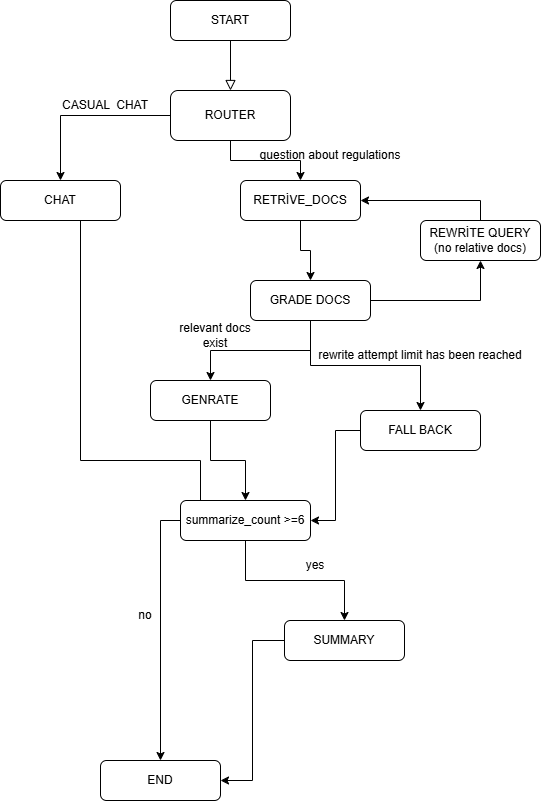

The diagram above was exported from draw.io. Its source (the exported page's mxGraphModel, read from the mxfile embedded in the PNG):
<mxGraphModel dx="1460" dy="806" grid="1" gridSize="10" guides="1" tooltips="1" connect="1" arrows="1" fold="1" page="1" pageScale="1" pageWidth="827" pageHeight="1169" math="0" shadow="0">
  <root>
    <mxCell id="WIyWlLk6GJQsqaUBKTNV-0" />
    <mxCell id="WIyWlLk6GJQsqaUBKTNV-1" parent="WIyWlLk6GJQsqaUBKTNV-0" />
    <mxCell id="z9bcDvRN_GmOywJGTQCm-31" edge="1" parent="WIyWlLk6GJQsqaUBKTNV-1" source="z9bcDvRN_GmOywJGTQCm-32" style="rounded=0;html=1;jettySize=auto;orthogonalLoop=1;fontSize=11;endArrow=block;endFill=0;endSize=8;strokeWidth=1;shadow=0;labelBackgroundColor=none;edgeStyle=orthogonalEdgeStyle;" value="">
      <mxGeometry relative="1" as="geometry">
        <mxPoint x="350" y="90" as="targetPoint" />
      </mxGeometry>
    </mxCell>
    <mxCell id="z9bcDvRN_GmOywJGTQCm-32" parent="WIyWlLk6GJQsqaUBKTNV-1" style="rounded=1;whiteSpace=wrap;html=1;fontSize=12;glass=0;strokeWidth=1;shadow=0;" value="START" vertex="1">
      <mxGeometry height="40" width="120" x="290" as="geometry" />
    </mxCell>
    <mxCell id="z9bcDvRN_GmOywJGTQCm-33" edge="1" parent="WIyWlLk6GJQsqaUBKTNV-1" source="z9bcDvRN_GmOywJGTQCm-35" style="edgeStyle=orthogonalEdgeStyle;rounded=0;orthogonalLoop=1;jettySize=auto;html=1;entryX=0.5;entryY=0;entryDx=0;entryDy=0;" target="z9bcDvRN_GmOywJGTQCm-37">
      <mxGeometry relative="1" as="geometry" />
    </mxCell>
    <mxCell id="z9bcDvRN_GmOywJGTQCm-34" edge="1" parent="WIyWlLk6GJQsqaUBKTNV-1" source="z9bcDvRN_GmOywJGTQCm-35" style="edgeStyle=orthogonalEdgeStyle;rounded=0;orthogonalLoop=1;jettySize=auto;html=1;" target="z9bcDvRN_GmOywJGTQCm-46">
      <mxGeometry relative="1" as="geometry" />
    </mxCell>
    <mxCell id="z9bcDvRN_GmOywJGTQCm-35" parent="WIyWlLk6GJQsqaUBKTNV-1" style="rounded=1;whiteSpace=wrap;html=1;fontSize=12;glass=0;strokeWidth=1;shadow=0;" value="ROUTER" vertex="1">
      <mxGeometry height="50" width="120" x="290" y="90" as="geometry" />
    </mxCell>
    <mxCell id="z9bcDvRN_GmOywJGTQCm-36" edge="1" parent="WIyWlLk6GJQsqaUBKTNV-1" source="z9bcDvRN_GmOywJGTQCm-37" style="edgeStyle=orthogonalEdgeStyle;rounded=0;orthogonalLoop=1;jettySize=auto;html=1;entryX=0.5;entryY=0;entryDx=0;entryDy=0;" target="z9bcDvRN_GmOywJGTQCm-42">
      <mxGeometry relative="1" as="geometry" />
    </mxCell>
    <mxCell id="z9bcDvRN_GmOywJGTQCm-37" parent="WIyWlLk6GJQsqaUBKTNV-1" style="rounded=1;whiteSpace=wrap;html=1;fontSize=12;glass=0;strokeWidth=1;shadow=0;" value="RETRİVE_DOCS" vertex="1">
      <mxGeometry height="40" width="120" x="360" y="180" as="geometry" />
    </mxCell>
    <mxCell id="z9bcDvRN_GmOywJGTQCm-38" parent="WIyWlLk6GJQsqaUBKTNV-1" style="text;html=1;whiteSpace=wrap;strokeColor=none;fillColor=none;align=center;verticalAlign=middle;rounded=0;" value="question about regulations" vertex="1">
      <mxGeometry height="30" width="200" x="350" y="140" as="geometry" />
    </mxCell>
    <mxCell id="z9bcDvRN_GmOywJGTQCm-39" edge="1" parent="WIyWlLk6GJQsqaUBKTNV-1" source="z9bcDvRN_GmOywJGTQCm-42" style="edgeStyle=orthogonalEdgeStyle;rounded=0;orthogonalLoop=1;jettySize=auto;html=1;entryX=0.5;entryY=1;entryDx=0;entryDy=0;" target="z9bcDvRN_GmOywJGTQCm-44">
      <mxGeometry relative="1" as="geometry" />
    </mxCell>
    <mxCell id="z9bcDvRN_GmOywJGTQCm-40" edge="1" parent="WIyWlLk6GJQsqaUBKTNV-1" source="z9bcDvRN_GmOywJGTQCm-42" style="edgeStyle=orthogonalEdgeStyle;rounded=0;orthogonalLoop=1;jettySize=auto;html=1;entryX=0.5;entryY=0;entryDx=0;entryDy=0;" target="z9bcDvRN_GmOywJGTQCm-49">
      <mxGeometry relative="1" as="geometry" />
    </mxCell>
    <mxCell id="z9bcDvRN_GmOywJGTQCm-41" edge="1" parent="WIyWlLk6GJQsqaUBKTNV-1" source="z9bcDvRN_GmOywJGTQCm-42" style="edgeStyle=orthogonalEdgeStyle;rounded=0;orthogonalLoop=1;jettySize=auto;html=1;entryX=0.5;entryY=0;entryDx=0;entryDy=0;" target="z9bcDvRN_GmOywJGTQCm-52">
      <mxGeometry relative="1" as="geometry" />
    </mxCell>
    <mxCell id="z9bcDvRN_GmOywJGTQCm-42" parent="WIyWlLk6GJQsqaUBKTNV-1" style="rounded=1;whiteSpace=wrap;html=1;fontSize=12;glass=0;strokeWidth=1;shadow=0;" value="GRADE DOCS" vertex="1">
      <mxGeometry height="40" width="120" x="370" y="280" as="geometry" />
    </mxCell>
    <mxCell id="z9bcDvRN_GmOywJGTQCm-43" edge="1" parent="WIyWlLk6GJQsqaUBKTNV-1" source="z9bcDvRN_GmOywJGTQCm-44" style="edgeStyle=orthogonalEdgeStyle;rounded=0;orthogonalLoop=1;jettySize=auto;html=1;entryX=1;entryY=0.5;entryDx=0;entryDy=0;" target="z9bcDvRN_GmOywJGTQCm-37">
      <mxGeometry relative="1" as="geometry">
        <Array as="points">
          <mxPoint x="600" y="200" />
        </Array>
      </mxGeometry>
    </mxCell>
    <mxCell id="z9bcDvRN_GmOywJGTQCm-44" parent="WIyWlLk6GJQsqaUBKTNV-1" style="rounded=1;whiteSpace=wrap;html=1;fontSize=12;glass=0;strokeWidth=1;shadow=0;" value="REWRİTE QUERY&lt;div&gt;(no relative docs)&lt;/div&gt;" vertex="1">
      <mxGeometry height="40" width="120" x="540" y="220" as="geometry" />
    </mxCell>
    <mxCell id="z9bcDvRN_GmOywJGTQCm-62" edge="1" parent="WIyWlLk6GJQsqaUBKTNV-1" source="z9bcDvRN_GmOywJGTQCm-46" style="edgeStyle=orthogonalEdgeStyle;rounded=0;orthogonalLoop=1;jettySize=auto;html=1;entryX=0;entryY=0.5;entryDx=0;entryDy=0;" target="z9bcDvRN_GmOywJGTQCm-56">
      <mxGeometry relative="1" as="geometry">
        <Array as="points">
          <mxPoint x="200" y="460" />
          <mxPoint x="320" y="460" />
          <mxPoint x="320" y="520" />
        </Array>
      </mxGeometry>
    </mxCell>
    <mxCell id="z9bcDvRN_GmOywJGTQCm-46" parent="WIyWlLk6GJQsqaUBKTNV-1" style="rounded=1;whiteSpace=wrap;html=1;fontSize=12;glass=0;strokeWidth=1;shadow=0;" value="CHAT" vertex="1">
      <mxGeometry height="40" width="120" x="120" y="180" as="geometry" />
    </mxCell>
    <mxCell id="z9bcDvRN_GmOywJGTQCm-47" parent="WIyWlLk6GJQsqaUBKTNV-1" style="text;html=1;whiteSpace=wrap;strokeColor=none;fillColor=none;align=center;verticalAlign=middle;rounded=0;" value="CASUAL&amp;nbsp; CHAT" vertex="1">
      <mxGeometry height="30" width="90" x="180" y="90" as="geometry" />
    </mxCell>
    <mxCell id="z9bcDvRN_GmOywJGTQCm-48" edge="1" parent="WIyWlLk6GJQsqaUBKTNV-1" source="z9bcDvRN_GmOywJGTQCm-49" style="edgeStyle=orthogonalEdgeStyle;rounded=0;orthogonalLoop=1;jettySize=auto;html=1;" target="z9bcDvRN_GmOywJGTQCm-56" value="">
      <mxGeometry relative="1" as="geometry" />
    </mxCell>
    <mxCell id="z9bcDvRN_GmOywJGTQCm-49" parent="WIyWlLk6GJQsqaUBKTNV-1" style="rounded=1;whiteSpace=wrap;html=1;fontSize=12;glass=0;strokeWidth=1;shadow=0;" value="GENRATE" vertex="1">
      <mxGeometry height="40" width="120" x="270" y="380" as="geometry" />
    </mxCell>
    <mxCell id="z9bcDvRN_GmOywJGTQCm-50" parent="WIyWlLk6GJQsqaUBKTNV-1" style="text;html=1;whiteSpace=wrap;strokeColor=none;fillColor=none;align=center;verticalAlign=middle;rounded=0;" value="relevant docs exist" vertex="1">
      <mxGeometry height="30" width="90" x="290" y="320" as="geometry" />
    </mxCell>
    <mxCell id="z9bcDvRN_GmOywJGTQCm-51" edge="1" parent="WIyWlLk6GJQsqaUBKTNV-1" source="z9bcDvRN_GmOywJGTQCm-52" style="edgeStyle=orthogonalEdgeStyle;rounded=0;orthogonalLoop=1;jettySize=auto;html=1;entryX=1;entryY=0.5;entryDx=0;entryDy=0;" target="z9bcDvRN_GmOywJGTQCm-56">
      <mxGeometry relative="1" as="geometry" />
    </mxCell>
    <mxCell id="z9bcDvRN_GmOywJGTQCm-52" parent="WIyWlLk6GJQsqaUBKTNV-1" style="rounded=1;whiteSpace=wrap;html=1;fontSize=12;glass=0;strokeWidth=1;shadow=0;" value="FALL BACK" vertex="1">
      <mxGeometry height="40" width="120" x="480" y="410" as="geometry" />
    </mxCell>
    <mxCell id="z9bcDvRN_GmOywJGTQCm-53" parent="WIyWlLk6GJQsqaUBKTNV-1" style="text;html=1;whiteSpace=wrap;strokeColor=none;fillColor=none;align=center;verticalAlign=middle;rounded=0;" value="rewrite attempt limit has been reached" vertex="1">
      <mxGeometry height="30" width="240" x="420" y="340" as="geometry" />
    </mxCell>
    <mxCell id="z9bcDvRN_GmOywJGTQCm-54" edge="1" parent="WIyWlLk6GJQsqaUBKTNV-1" source="z9bcDvRN_GmOywJGTQCm-56" style="edgeStyle=orthogonalEdgeStyle;rounded=0;orthogonalLoop=1;jettySize=auto;html=1;entryX=0.5;entryY=0;entryDx=0;entryDy=0;" target="z9bcDvRN_GmOywJGTQCm-58">
      <mxGeometry relative="1" as="geometry" />
    </mxCell>
    <mxCell id="z9bcDvRN_GmOywJGTQCm-55" edge="1" parent="WIyWlLk6GJQsqaUBKTNV-1" source="z9bcDvRN_GmOywJGTQCm-56" style="edgeStyle=orthogonalEdgeStyle;rounded=0;orthogonalLoop=1;jettySize=auto;html=1;">
      <mxGeometry relative="1" as="geometry">
        <mxPoint x="280" y="760" as="targetPoint" />
      </mxGeometry>
    </mxCell>
    <mxCell id="z9bcDvRN_GmOywJGTQCm-56" parent="WIyWlLk6GJQsqaUBKTNV-1" style="rounded=1;whiteSpace=wrap;html=1;fontSize=12;glass=0;strokeWidth=1;shadow=0;" value="summarize_count &amp;gt;=6" vertex="1">
      <mxGeometry height="40" width="130" x="300" y="500" as="geometry" />
    </mxCell>
    <mxCell id="z9bcDvRN_GmOywJGTQCm-57" edge="1" parent="WIyWlLk6GJQsqaUBKTNV-1" source="z9bcDvRN_GmOywJGTQCm-58" style="edgeStyle=orthogonalEdgeStyle;rounded=0;orthogonalLoop=1;jettySize=auto;html=1;entryX=1;entryY=0.5;entryDx=0;entryDy=0;" target="z9bcDvRN_GmOywJGTQCm-59">
      <mxGeometry relative="1" as="geometry" />
    </mxCell>
    <mxCell id="z9bcDvRN_GmOywJGTQCm-58" parent="WIyWlLk6GJQsqaUBKTNV-1" style="rounded=1;whiteSpace=wrap;html=1;fontSize=12;glass=0;strokeWidth=1;shadow=0;" value="SUMMARY" vertex="1">
      <mxGeometry height="40" width="120" x="404" y="620" as="geometry" />
    </mxCell>
    <mxCell id="z9bcDvRN_GmOywJGTQCm-59" parent="WIyWlLk6GJQsqaUBKTNV-1" style="rounded=1;whiteSpace=wrap;html=1;fontSize=12;glass=0;strokeWidth=1;shadow=0;" value="END" vertex="1">
      <mxGeometry height="40" width="120" x="220" y="760" as="geometry" />
    </mxCell>
    <mxCell id="z9bcDvRN_GmOywJGTQCm-60" parent="WIyWlLk6GJQsqaUBKTNV-1" style="text;html=1;whiteSpace=wrap;strokeColor=none;fillColor=none;align=center;verticalAlign=middle;rounded=0;" value="no" vertex="1">
      <mxGeometry height="30" width="90" x="220" y="600" as="geometry" />
    </mxCell>
    <mxCell id="z9bcDvRN_GmOywJGTQCm-61" parent="WIyWlLk6GJQsqaUBKTNV-1" style="text;html=1;whiteSpace=wrap;strokeColor=none;fillColor=none;align=center;verticalAlign=middle;rounded=0;" value="yes" vertex="1">
      <mxGeometry height="30" width="90" x="390" y="550" as="geometry" />
    </mxCell>
  </root>
</mxGraphModel>